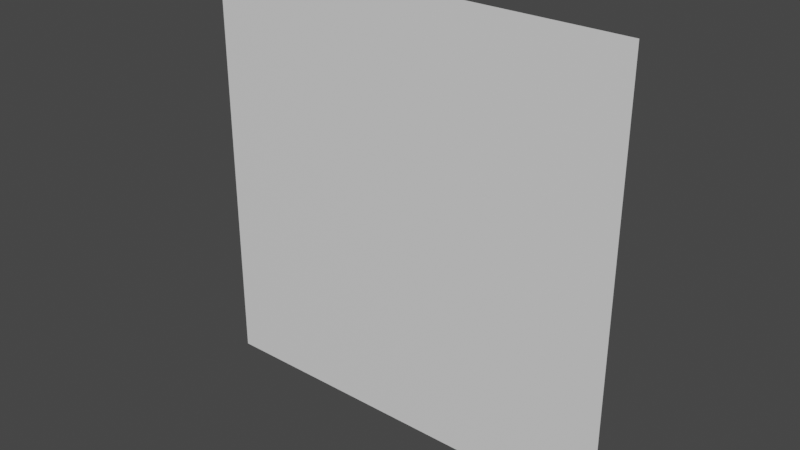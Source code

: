 # Source: 1_screen_fix.blend  (saved by Blender 2.93.21; exported with 4.5.12 LTS)
import bpy
from mathutils import Matrix  # noqa: F401  (used for matrix-valued properties, if any)

bpy.ops.wm.read_factory_settings(use_empty=True)
scene = bpy.context.scene
scene.name = 'Scene'

# ---- materials (node trees are filled in below, after node groups)
mat_1_screen_fix = bpy.data.materials.new('1_screen_fix')
mat_1_screen_fix.use_transparent_shadow = False

# ---- material node trees
mat_1_screen_fix.use_nodes = True; mat_1_screen_fix.node_tree.nodes.clear()
_N = mat_1_screen_fix.node_tree.nodes; _L = mat_1_screen_fix.node_tree.links
n0 = _N.new('ShaderNodeBsdfPrincipled'); n0.name = 'Principled BSDF'; n0.location = (10, 300)
n0.distribution = 'GGX'
n0.subsurface_method = 'BURLEY'
n0.inputs[3].default_value = 1.45
n0.inputs[27].default_value = (0.0, 0.0, 0.0, 1.0)
n0.inputs[28].default_value = 1.0
n1 = _N.new('ShaderNodeOutputMaterial'); n1.name = 'Material Output'; n1.location = (300, 300)
_L.new(n0.outputs[0], n1.inputs[0])
n1.is_active_output = True

# ---- world
world_world = bpy.data.worlds.new('World'); scene.world = world_world
world_world.use_nodes = True; world_world.node_tree.nodes.clear()
_N = world_world.node_tree.nodes; _L = world_world.node_tree.links
n0 = _N.new('ShaderNodeOutputWorld'); n0.name = 'World Output'; n0.location = (300, 300)
n1 = _N.new('ShaderNodeBackground'); n1.name = 'Background'; n1.location = (10, 300)
n1.inputs[0].default_value = (0.05088, 0.05088, 0.05088, 1.0)
_L.new(n1.outputs[0], n0.inputs[0])
n0.is_active_output = True
world_world.color = (0.05088, 0.05088, 0.05088)
world_world.use_sun_shadow = False
world_world.sun_shadow_jitter_overblur = 0.0

# ---- meshes
me_plane = bpy.data.meshes.new('Plane')
me_plane.from_pydata([(-0.1057, 6.3e-08, 0.1057), (0.1057, 6.3e-08, 0.1057), (-0.1057, -6.3e-08, -0.1057), (0.1057, -6.3e-08, -0.1057)], [], [(0, 1, 3, 2)])
_uv = me_plane.uv_layers.new(name='UVMap')
_uv.uv.foreach_set('vector', [0.0, 0.0, 1.0, 0.0, 1.0, 1.0, 0.0, 1.0])
me_plane.materials.append(mat_1_screen_fix)
me_plane.use_remesh_fix_poles = True
me_plane.use_remesh_preserve_attributes = False
me_plane.update()

# ---- objects
ob_screen = bpy.data.objects.new('screen', me_plane)

# ---- transforms, parenting, visibility, modifiers, constraints
ob_screen.location = (0.0, 0.0, 0.0)

# ---- collection membership
scene.collection.objects.link(ob_screen)

# ---- scene / render settings (as saved in the file)
scene.frame_start = 1; scene.frame_end = 250; scene.frame_set(1)
scene.render.engine = 'BLENDER_EEVEE_NEXT'
scene.cycles.use_denoising = False
scene.cycles.samples = 128
scene.cycles.sampling_pattern = 'TABULATED_SOBOL'
scene.cycles.use_adaptive_sampling = False
scene.cycles.use_light_tree = False
scene.view_settings.view_transform = 'Filmic'
bpy.context.view_layer.update()

# ---- added for rendering (the .blend has no active camera and no usable light): camera, sun
cam_auto = bpy.data.cameras.new('AutoCamera')
cam_auto.lens = 50.0
cam_auto.sensor_width = 36.0
cam_auto.clip_end = 1000.0
ob_auto_camera = bpy.data.objects.new('AutoCamera', cam_auto)
scene.collection.objects.link(ob_auto_camera)
ob_auto_camera.location = (0.276609, -0.331931, 0.221287)
ob_auto_camera.rotation_euler = (1.09748, -7.21219e-08, 0.694738)
scene.camera = ob_auto_camera
light_auto_sun = bpy.data.lights.new('AutoSun', 'SUN')
light_auto_sun.energy = 3.0
light_auto_sun.angle = 0.0523599
ob_auto_sun = bpy.data.objects.new('AutoSun', light_auto_sun)
scene.collection.objects.link(ob_auto_sun)
ob_auto_sun.rotation_euler = (0.872665, 0.174533, 0.523599)
bpy.context.view_layer.update()
